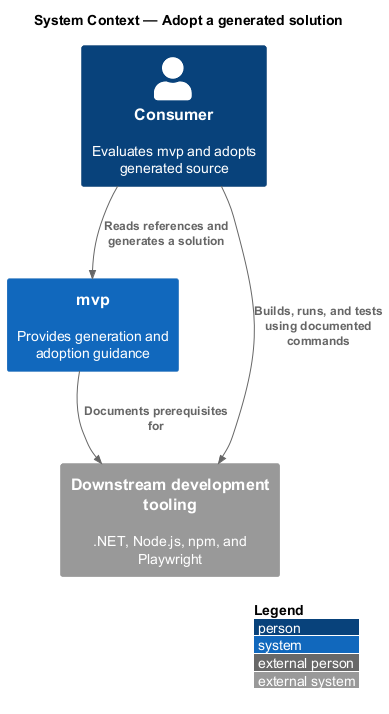

The diagram above was rendered by PlantUML. Its source (embedded in the PNG):
@startuml
!include <C4/C4_Context>
LAYOUT_WITH_LEGEND()
title System Context — Adopt a generated solution

Person(consumer, "Consumer", "Evaluates mvp and adopts generated source")
System(mvp, "mvp", "Provides generation and adoption guidance")
System_Ext(tooling, "Downstream development tooling", ".NET, Node.js, npm, and Playwright")

Rel(consumer, mvp, "Reads references and generates a solution")
Rel(consumer, tooling, "Builds, runs, and tests using documented commands")
Rel(mvp, tooling, "Documents prerequisites for")
@enduml